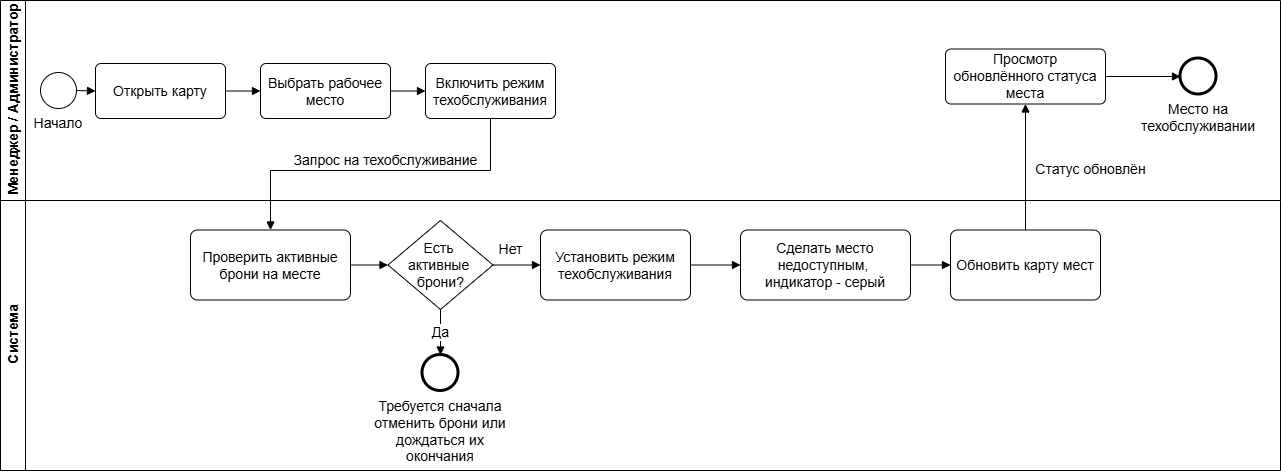

The diagram above was exported from draw.io. Its source (the exported page's mxGraphModel, read from the mxfile embedded in the PNG):
<mxGraphModel dx="858" dy="522" grid="1" gridSize="10" guides="1" tooltips="1" connect="1" arrows="1" fold="1" page="1" pageScale="1" pageWidth="1700" pageHeight="600" math="0" shadow="0">
  <root>
    <mxCell id="0" />
    <mxCell id="1" parent="0" />
    <mxCell id="lane_actor" parent="1" style="swimlane;horizontal=0;startSize=25;html=1;fillColor=none;swimlaneFillColor=#ffffff;strokeColor=#000000;fontStyle=1;verticalAlign=middle;fontSize=14;" value="Менеджер / Администратор" vertex="1">
      <mxGeometry height="200" width="1280" x="40" y="70" as="geometry" />
    </mxCell>
    <mxCell id="t4" parent="lane_actor" style="rounded=1;whiteSpace=wrap;html=1;arcSize=10;fillColor=#ffffff;strokeColor=#000000;fontSize=14;" value="Просмотр обновлённого статуса места" vertex="1">
      <mxGeometry height="55" width="160" x="945" y="48.5" as="geometry" />
    </mxCell>
    <mxCell id="end_ok" parent="lane_actor" style="ellipse;whiteSpace=wrap;html=1;fillColor=#ffffff;strokeColor=#000000;strokeWidth=3;verticalLabelPosition=bottom;verticalAlign=top;fontSize=14;" value="Место на техобслуживании" vertex="1">
      <mxGeometry height="36" width="36" x="1180" y="58" as="geometry" />
    </mxCell>
    <mxCell id="ec6" edge="1" parent="lane_actor" source="t4" style="endArrow=block;html=1;rounded=0;exitX=1;exitY=0.5;entryX=0;entryY=0.5;fontSize=14;" target="end_ok">
      <mxGeometry relative="1" as="geometry" />
    </mxCell>
    <mxCell id="lane_system" parent="1" style="swimlane;horizontal=0;startSize=25;html=1;fillColor=none;swimlaneFillColor=#ffffff;strokeColor=#000000;fontStyle=1;verticalAlign=middle;fontSize=14;" value="Система" vertex="1">
      <mxGeometry height="270" width="1280" x="40" y="270" as="geometry" />
    </mxCell>
    <mxCell id="s1" parent="lane_system" style="rounded=1;whiteSpace=wrap;html=1;arcSize=10;fillColor=#ffffff;strokeColor=#000000;fontSize=14;" value="Проверить активные брони на месте" vertex="1">
      <mxGeometry height="70" width="160" x="190" y="29.5" as="geometry" />
    </mxCell>
    <mxCell id="g1" parent="lane_system" style="rhombus;whiteSpace=wrap;html=1;fillColor=#ffffff;strokeColor=#000000;fontSize=14;" value="Есть&amp;nbsp;&lt;div&gt;активные&amp;nbsp;&lt;/div&gt;&lt;div&gt;брони?&lt;/div&gt;" vertex="1">
      <mxGeometry height="89" width="105" x="387.5" y="20" as="geometry" />
    </mxCell>
    <mxCell id="s2" parent="lane_system" style="rounded=1;whiteSpace=wrap;html=1;arcSize=10;fillColor=#ffffff;strokeColor=#000000;fontSize=14;" value="Установить режим техобслуживания" vertex="1">
      <mxGeometry height="70" width="150" x="540" y="29.5" as="geometry" />
    </mxCell>
    <mxCell id="s3" parent="lane_system" style="rounded=1;whiteSpace=wrap;html=1;arcSize=10;fillColor=#ffffff;strokeColor=#000000;fontSize=14;" value="Сделать место недоступным,&amp;nbsp;&lt;div&gt;индикатор - серый&lt;/div&gt;" vertex="1">
      <mxGeometry height="70" width="170" x="740" y="29.5" as="geometry" />
    </mxCell>
    <mxCell id="s4" parent="lane_system" style="rounded=1;whiteSpace=wrap;html=1;arcSize=10;fillColor=#ffffff;strokeColor=#000000;fontSize=14;" value="Обновить карту мест" vertex="1">
      <mxGeometry height="70" width="150" x="950" y="29.5" as="geometry" />
    </mxCell>
    <mxCell id="err1" parent="lane_system" style="ellipse;whiteSpace=wrap;html=1;fillColor=#ffffff;strokeColor=#000000;strokeWidth=3;verticalLabelPosition=bottom;verticalAlign=top;fontSize=14;" value="" vertex="1">
      <mxGeometry height="36" width="36" x="422" y="154.5" as="geometry" />
    </mxCell>
    <mxCell id="es1" edge="1" parent="lane_system" source="s1" style="endArrow=block;html=1;rounded=0;exitX=1;exitY=0.5;entryX=0;entryY=0.5;fontSize=14;" target="g1">
      <mxGeometry relative="1" as="geometry" />
    </mxCell>
    <mxCell id="es2" edge="1" parent="lane_system" source="g1" style="endArrow=block;html=1;rounded=0;fontSize=14;exitX=1;exitY=0.5;entryX=0;entryY=0.5;" target="s2" value="&lt;font&gt;Нет&lt;/font&gt;">
      <mxGeometry relative="1" x="-0.2632" y="16" as="geometry">
        <mxPoint as="offset" />
      </mxGeometry>
    </mxCell>
    <mxCell id="es3" edge="1" parent="lane_system" source="g1" style="endArrow=block;html=1;rounded=0;fontSize=14;exitX=0.5;exitY=1;entryX=0.5;entryY=0;" target="err1" value="&lt;font&gt;Да&lt;/font&gt;">
      <mxGeometry relative="1" as="geometry" />
    </mxCell>
    <mxCell id="es4" edge="1" parent="lane_system" source="s2" style="endArrow=block;html=1;rounded=0;exitX=1;exitY=0.5;entryX=0;entryY=0.5;fontSize=14;" target="s3">
      <mxGeometry relative="1" as="geometry" />
    </mxCell>
    <mxCell id="es5" edge="1" parent="lane_system" source="s3" style="endArrow=block;html=1;rounded=0;exitX=1;exitY=0.5;entryX=0;entryY=0.5;fontSize=14;" target="s4">
      <mxGeometry relative="1" as="geometry" />
    </mxCell>
    <mxCell id="XFYwqhdFagorgNBWnjmi-1" parent="lane_system" style="text;html=1;whiteSpace=wrap;strokeColor=none;fillColor=none;align=center;verticalAlign=middle;rounded=0;" value="&lt;span style=&quot;font-size: 14px;&quot;&gt;Требуется сначала отменить брони или дождаться их окончания&lt;/span&gt;" vertex="1">
      <mxGeometry height="30" width="150" x="365" y="216" as="geometry" />
    </mxCell>
    <mxCell id="start" parent="1" style="ellipse;whiteSpace=wrap;html=1;fillColor=#ffffff;strokeColor=#000000;verticalLabelPosition=bottom;verticalAlign=top;fontSize=14;" value="Начало" vertex="1">
      <mxGeometry height="36" width="36" x="80" y="142" as="geometry" />
    </mxCell>
    <mxCell id="t1" parent="1" style="rounded=1;whiteSpace=wrap;html=1;arcSize=10;fillColor=#ffffff;strokeColor=#000000;fontSize=14;" value="Открыть карту" vertex="1">
      <mxGeometry height="55" width="130" x="135" y="133" as="geometry" />
    </mxCell>
    <mxCell id="t2" parent="1" style="rounded=1;whiteSpace=wrap;html=1;arcSize=10;fillColor=#ffffff;strokeColor=#000000;fontSize=14;" value="Выбрать рабочее место" vertex="1">
      <mxGeometry height="55" width="130" x="300" y="133" as="geometry" />
    </mxCell>
    <mxCell id="t3" parent="1" style="rounded=1;whiteSpace=wrap;html=1;arcSize=10;fillColor=#ffffff;strokeColor=#000000;fontSize=14;" value="Включить режим техобслуживания" vertex="1">
      <mxGeometry height="55" width="130" x="465" y="133" as="geometry" />
    </mxCell>
    <mxCell id="ec0" edge="1" parent="1" source="start" style="endArrow=block;html=1;rounded=0;exitX=1;exitY=0.5;entryX=0;entryY=0.5;fontSize=14;" target="t1">
      <mxGeometry relative="1" as="geometry" />
    </mxCell>
    <mxCell id="ec1" edge="1" parent="1" source="t1" style="endArrow=block;html=1;rounded=0;exitX=1;exitY=0.5;entryX=0;entryY=0.5;fontSize=14;" target="t2">
      <mxGeometry relative="1" as="geometry" />
    </mxCell>
    <mxCell id="ec2" edge="1" parent="1" source="t2" style="endArrow=block;html=1;rounded=0;exitX=1;exitY=0.5;entryX=0;entryY=0.5;fontSize=14;" target="t3">
      <mxGeometry relative="1" as="geometry" />
    </mxCell>
    <mxCell id="ec3" edge="1" parent="1" source="t3" style="endArrow=block;html=1;rounded=0;fontSize=14;exitX=0.5;exitY=1;entryX=0.5;entryY=0;" target="s1" value="&lt;font&gt;Запрос на техобслуживание&lt;/font&gt;">
      <mxGeometry relative="1" x="-0.0523" y="-10" as="geometry">
        <mxPoint as="offset" />
        <Array as="points">
          <mxPoint x="530" y="240" />
          <mxPoint x="310" y="240" />
        </Array>
      </mxGeometry>
    </mxCell>
    <mxCell id="es6" edge="1" parent="1" source="s4" style="endArrow=block;html=1;rounded=0;fontSize=14;exitX=0.5;exitY=0;entryX=0.5;entryY=1;" target="t4" value="&lt;font&gt;Статус обновлён&lt;/font&gt;">
      <mxGeometry relative="1" x="-0.0328" y="-65" as="geometry">
        <mxPoint as="offset" />
      </mxGeometry>
    </mxCell>
  </root>
</mxGraphModel>